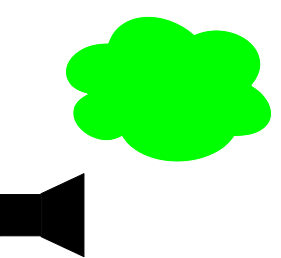

The diagram above was exported from draw.io. Its source (the exported page's mxGraphModel, read from the mxfile embedded in the PNG):
<mxGraphModel dx="666" dy="456" grid="1" gridSize="10" guides="1" tooltips="1" connect="1" arrows="1" fold="1" page="1" pageScale="1" pageWidth="300" pageHeight="300" math="0" shadow="0">
  <root>
    <mxCell id="0" />
    <mxCell id="1" parent="0" />
    <mxCell id="pi6upfg3YYh0C-T8tqQJ-1" value="" style="rounded=0;whiteSpace=wrap;html=1;fillColor=#000000;" parent="1" vertex="1">
      <mxGeometry x="20" y="204.06" width="40" height="41.25" as="geometry" />
    </mxCell>
    <mxCell id="pi6upfg3YYh0C-T8tqQJ-2" value="" style="shape=trapezoid;perimeter=trapezoidPerimeter;whiteSpace=wrap;html=1;fixedSize=1;rotation=-90;fillColor=#000000;" parent="1" vertex="1">
      <mxGeometry x="40.56" y="203.28" width="82.96" height="42.81" as="geometry" />
    </mxCell>
    <mxCell id="pi6upfg3YYh0C-T8tqQJ-4" value="" style="ellipse;shape=cloud;whiteSpace=wrap;html=1;fillColor=#00FF00;strokeColor=#FFFFFF;" parent="1" vertex="1">
      <mxGeometry x="70" y="10" width="230" height="170" as="geometry" />
    </mxCell>
  </root>
</mxGraphModel>